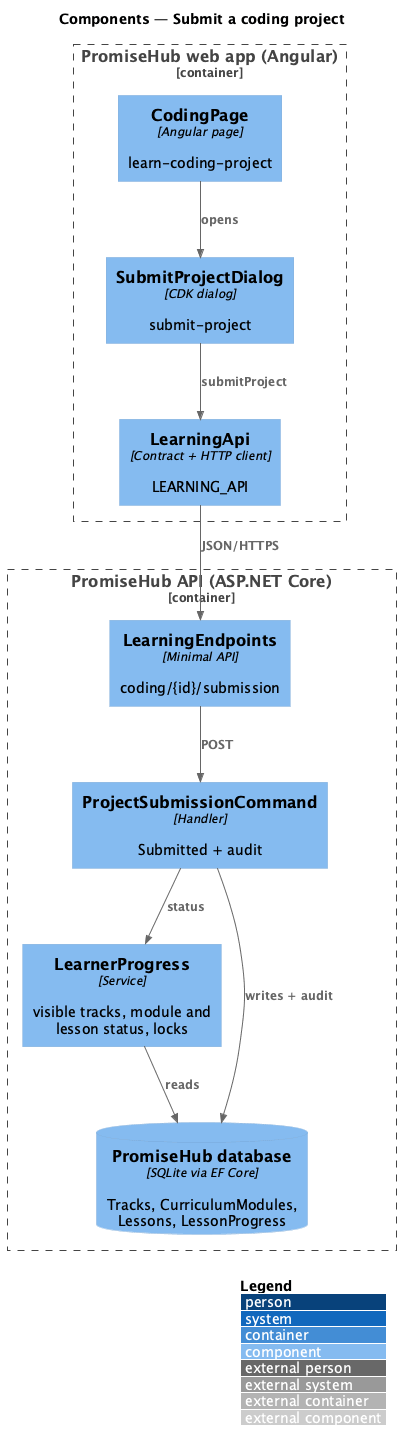

The diagram above was rendered by PlantUML. Its source (embedded in the PNG):
@startuml
!include <C4/C4_Component>
LAYOUT_WITH_LEGEND()
title Components — Submit a coding project
Container_Boundary(web, "PromiseHub web app (Angular)") {
  Component(cp, "CodingPage", "Angular page", "learn-coding-project")
  Component(dlg, "SubmitProjectDialog", "CDK dialog", "submit-project")
  Component(lapi, "LearningApi", "Contract + HTTP client", "LEARNING_API")
}
Container_Boundary(api, "PromiseHub API (ASP.NET Core)") {
  Component(ep, "LearningEndpoints", "Minimal API", "coding/{id}/submission")
  Component(ps, "ProjectSubmissionCommand", "Handler", "Submitted + audit")
  Component(prog, "LearnerProgress", "Service", "visible tracks, module and lesson status, locks")
  ComponentDb(db, "PromiseHub database", "SQLite via EF Core", "Tracks, CurriculumModules, Lessons, LessonProgress")
}
Rel(cp, dlg, "opens")
Rel(dlg, lapi, "submitProject")
Rel(lapi, ep, "JSON/HTTPS")
Rel(ep, ps, "POST")
Rel(ps, prog, "status")
Rel(prog, db, "reads")
Rel(ps, db, "writes + audit")
@enduml